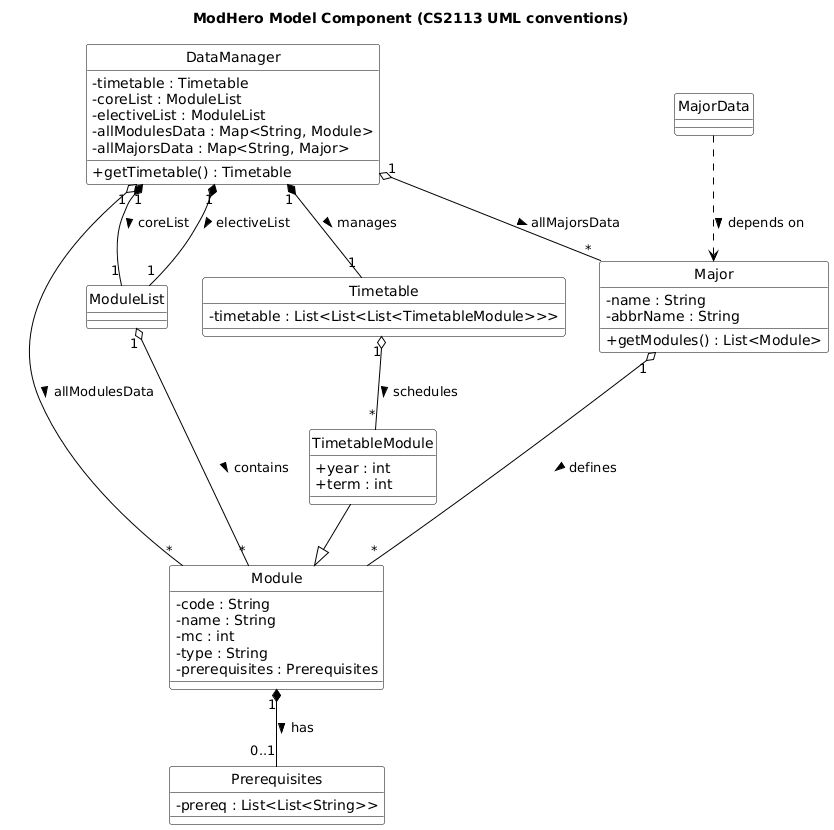

The diagram above was rendered by PlantUML. Its source (embedded in the PNG):
@startuml
title ModHero Model Component (CS2113 UML conventions)

' ======== CS2113 STYLE SETTINGS ========
hide circle
hide stereotypes
skinparam monochrome true
skinparam shadowing false
skinparam classFontSize 14
skinparam classAttributeIconSize 0
skinparam ArrowColor black
skinparam ClassBorderColor black
skinparam ClassBackgroundColor white

' ======== CLASSES ========

class DataManager {
  - timetable : Timetable
  - coreList : ModuleList
  - electiveList : ModuleList
  - allModulesData : Map<String, Module>
  - allMajorsData : Map<String, Major>
  + getTimetable() : Timetable
}

class Major {
  - name : String
  - abbrName : String
  + getModules() : List<Module>
}

class MajorData

class Module {
  - code : String
  - name : String
  - mc : int
  - type : String
  - prerequisites : Prerequisites
}

class TimetableModule {
  + year : int
  + term : int
}

class ModuleList

class Prerequisites {
  - prereq : List<List<String>>
}

class Timetable {
  - timetable : List<List<List<TimetableModule>>>
}

' ======== RELATIONSHIPS ========

DataManager "1" *-- "1" Timetable : manages >
DataManager "1" *-- "1" ModuleList : coreList >
DataManager "1" *-- "1" ModuleList : electiveList >
DataManager "1" o-- "*" Module : allModulesData >
DataManager "1" o-- "*" Major : allMajorsData >

Major "1" o-- "*" Module : defines >
ModuleList "1" o-- "*" Module : contains >
Module "1" *-- "0..1" Prerequisites : has >
Timetable "1" o-- "*" TimetableModule : schedules >
MajorData ..> Major : depends on >

TimetableModule --|> Module
@enduml